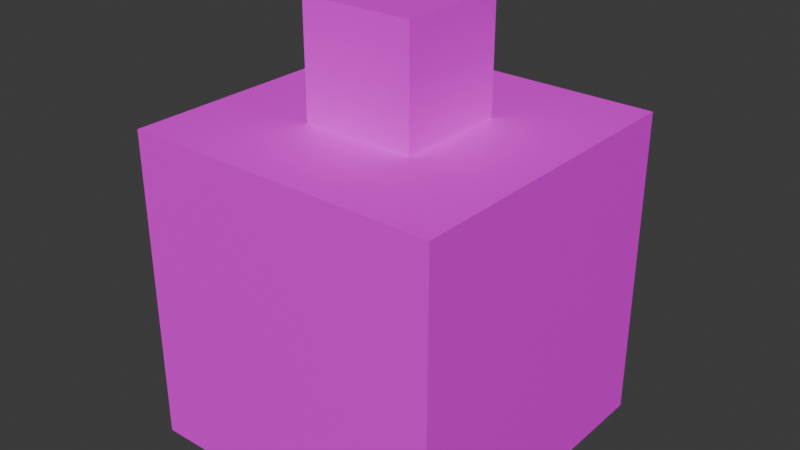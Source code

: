 # Source: cube.blend  (saved by Blender 4.1.23; exported with 4.5.12 LTS)
import bpy
from mathutils import Matrix  # noqa: F401  (used for matrix-valued properties, if any)

bpy.ops.wm.read_factory_settings(use_empty=True)
scene = bpy.context.scene
scene.name = 'Scene'

# ---- collections
col_collection = bpy.data.collections.new('Collection'); scene.collection.children.link(col_collection)

# ---- images (referenced by path relative to the original .blend; pixels are not part of the script)
import os
ASSET_DIR = os.environ.get("B2B_ASSET_DIR", "")  # directory of the original .blend (textures are referenced by path, not embedded)
HERE = os.path.dirname(os.path.abspath(__file__))  # packed textures are extracted next to this script under _unpacked/

def load_image(name, relpath, width, height, colorspace="sRGB"):
    """Load a texture the original file referenced (path relative to the .blend, or extracted next to this script)."""
    p = next((c for c in (os.path.join(HERE, relpath), os.path.join(ASSET_DIR, relpath)) if relpath and os.path.exists(c)), "")
    if p:
        img = bpy.data.images.load(p, check_existing=True)
        img.name = name
    else:  # same state as the original file: an image datablock whose file is absent (Cycles renders it pink)
        img = bpy.data.images.new(name, width, height)
        img.source = "FILE"
        img.filepath = "//" + (relpath or name)
    img.colorspace_settings.name = colorspace
    return img
img_wooden_crate_png = load_image('wooden-crate.png', 'wooden-crate.png', 1024, 1024, 'sRGB')
img_wooden_crate_png_001 = load_image('wooden-crate.png.001', 'wooden-crate.png', 1024, 1024, 'sRGB')

# ---- materials (node trees are filled in below, after node groups)
mat_material = bpy.data.materials.new('Material')
mat_material.alpha_threshold = 0.0
mat_material.use_transparent_shadow = False
mat_material.roughness = 0.5
mat_material.line_color = (0.0, 0.0, 0.0, 1.0)
mat_material_001 = bpy.data.materials.new('Material.001')
mat_material_001.alpha_threshold = 0.0
mat_material_001.use_transparent_shadow = False
mat_material_001.roughness = 0.5
mat_material_001.line_color = (0.0, 0.0, 0.0, 1.0)

# ---- material node trees
mat_material.use_nodes = True; mat_material.node_tree.nodes.clear()
_N = mat_material.node_tree.nodes; _L = mat_material.node_tree.links
n0 = _N.new('ShaderNodeOutputMaterial'); n0.name = 'Material Output'; n0.location = (300, 300)
n1 = _N.new('ShaderNodeBsdfPrincipled'); n1.name = 'Principled BSDF'; n1.location = (10, 300)
n1.inputs[3].default_value = 1.45
n2 = _N.new('ShaderNodeTexImage'); n2.name = 'Image Texture'; n2.location = (-280, 280)
n2.image = img_wooden_crate_png
n2.interpolation = 'Closest'
_L.new(n1.outputs[0], n0.inputs[0])
_L.new(n2.outputs[0], n1.inputs[0])
n0.is_active_output = True
mat_material_001.use_nodes = True; mat_material_001.node_tree.nodes.clear()
_N = mat_material_001.node_tree.nodes; _L = mat_material_001.node_tree.links
n0 = _N.new('ShaderNodeOutputMaterial'); n0.name = 'Material Output'; n0.location = (300, 300)
n1 = _N.new('ShaderNodeBsdfPrincipled'); n1.name = 'Principled BSDF'; n1.location = (10, 300)
n1.inputs[3].default_value = 1.45
n2 = _N.new('ShaderNodeTexImage'); n2.name = 'Image Texture'; n2.location = (-280, 280)
n2.image = img_wooden_crate_png_001
n2.interpolation = 'Closest'
_L.new(n1.outputs[0], n0.inputs[0])
_L.new(n2.outputs[0], n1.inputs[0])
n0.is_active_output = True

# ---- world
world_world = bpy.data.worlds.new('World'); scene.world = world_world
world_world.use_nodes = True; world_world.node_tree.nodes.clear()
_N = world_world.node_tree.nodes; _L = world_world.node_tree.links
n0 = _N.new('ShaderNodeOutputWorld'); n0.name = 'World Output'; n0.location = (300, 300)
n1 = _N.new('ShaderNodeBackground'); n1.name = 'Background'; n1.location = (10, 300)
n1.inputs[0].default_value = (0.05088, 0.05088, 0.05088, 1.0)
_L.new(n1.outputs[0], n0.inputs[0])
n0.is_active_output = True
world_world.color = (0.05088, 0.05088, 0.05088)
world_world.use_sun_shadow = False
world_world.sun_shadow_jitter_overblur = 0.0

# ---- meshes
me_cube = bpy.data.meshes.new('Cube')
me_cube.from_pydata([(1.0, 1.0, 1.0), (1.0, 1.0, -1.0), (1.0, -1.0, 1.0), (1.0, -1.0, -1.0), (-1.0, 1.0, 1.0), (-1.0, 1.0, -1.0), (-1.0, -1.0, 1.0), (-1.0, -1.0, -1.0)], [], [(0, 4, 6, 2), (3, 2, 6, 7), (7, 6, 4, 5), (5, 1, 3, 7), (1, 0, 2, 3), (5, 4, 0, 1)])
_uv = me_cube.uv_layers.new(name='UVMap')
_uv.uv.foreach_set('vector', [1.0, 1.0, 0.0, 1.0, 0.0, 0.0, 1.0, 0.0, 1.0, 0.0, 1.0, 1.0, 0.0, 1.0, 0.0, 0.0, 0.0, 0.0, 0.0, 1.0, 1.0, 1.0, 1.0, 0.0, 0.0, 1.0, 1.0, 1.0, 1.0, 0.0, 0.0, 0.0, 1.0, 0.0, 1.0, 1.0, 0.0, 1.0, 0.0, 0.0, 0.0, 0.0, 0.0, 1.0, 1.0, 1.0, 1.0, 0.0])
me_cube.materials.append(mat_material)
me_cube.use_mirror_vertex_groups = False
me_cube.update()
me_cube_001 = bpy.data.meshes.new('Cube.001')
me_cube_001.from_pydata([(1.0, 1.0, 1.0), (1.0, 1.0, -1.0), (1.0, -1.0, 1.0), (1.0, -1.0, -1.0), (-1.0, 1.0, 1.0), (-1.0, 1.0, -1.0), (-1.0, -1.0, 1.0), (-1.0, -1.0, -1.0)], [], [(0, 4, 6, 2), (3, 2, 6, 7), (7, 6, 4, 5), (5, 1, 3, 7), (1, 0, 2, 3), (5, 4, 0, 1)])
_uv = me_cube_001.uv_layers.new(name='UVMap')
_uv.uv.foreach_set('vector', [1.0, 1.0, 0.0, 1.0, 0.0, 0.0, 1.0, 0.0, 1.0, 0.0, 1.0, 1.0, 0.0, 1.0, 0.0, 0.0, 0.0, 0.0, 0.0, 1.0, 1.0, 1.0, 1.0, 0.0, 0.0, 1.0, 1.0, 1.0, 1.0, 0.0, 0.0, 0.0, 1.0, 0.0, 1.0, 1.0, 0.0, 1.0, 0.0, 0.0, 0.0, 0.0, 0.0, 1.0, 1.0, 1.0, 1.0, 0.0])
me_cube_001.materials.append(mat_material_001)
me_cube_001.use_mirror_vertex_groups = False
me_cube_001.update()

# ---- objects
ob_cube = bpy.data.objects.new('Cube', me_cube)
ob_cube_001 = bpy.data.objects.new('Cube.001', me_cube_001)

# ---- transforms, parenting, visibility, modifiers, constraints
ob_cube.location = (0.0, 0.0, 0.0)
ob_cube.lock_rotations_4d = False
ob_cube.empty_display_type = 'ARROWS'
ob_cube.lineart.crease_threshold = 0.0
ob_cube_001.location = (0.0, 0.0, 1.357)
ob_cube_001.scale = (0.3578, 0.3578, 0.3578)
ob_cube_001.lock_rotations_4d = False
ob_cube_001.empty_display_type = 'ARROWS'
ob_cube_001.lineart.crease_threshold = 0.0

# ---- collection membership
col_collection.objects.link(ob_cube)
col_collection.objects.link(ob_cube_001)

# ---- scene / render settings (as saved in the file)
scene.frame_start = 1; scene.frame_end = 250; scene.frame_set(1)
scene.render.engine = 'BLENDER_EEVEE_NEXT'
scene.cycles.sampling_pattern = 'TABULATED_SOBOL'
scene.eevee.ray_tracing_options.trace_max_roughness = 0.0
bpy.context.view_layer.update()

# ---- added for rendering (the .blend has no active camera and no usable light): camera, sun
cam_auto = bpy.data.cameras.new('AutoCamera')
cam_auto.lens = 50.0
cam_auto.sensor_width = 36.0
cam_auto.clip_end = 1000.0
ob_auto_camera = bpy.data.objects.new('AutoCamera', cam_auto)
scene.collection.objects.link(ob_auto_camera)
ob_auto_camera.location = (3.62707, -4.35248, 3.25886)
ob_auto_camera.rotation_euler = (1.09748, -7.21219e-08, 0.694738)
scene.camera = ob_auto_camera
light_auto_sun = bpy.data.lights.new('AutoSun', 'SUN')
light_auto_sun.energy = 3.0
light_auto_sun.angle = 0.0523599
ob_auto_sun = bpy.data.objects.new('AutoSun', light_auto_sun)
scene.collection.objects.link(ob_auto_sun)
ob_auto_sun.rotation_euler = (0.872665, 0.174533, 0.523599)
bpy.context.view_layer.update()
